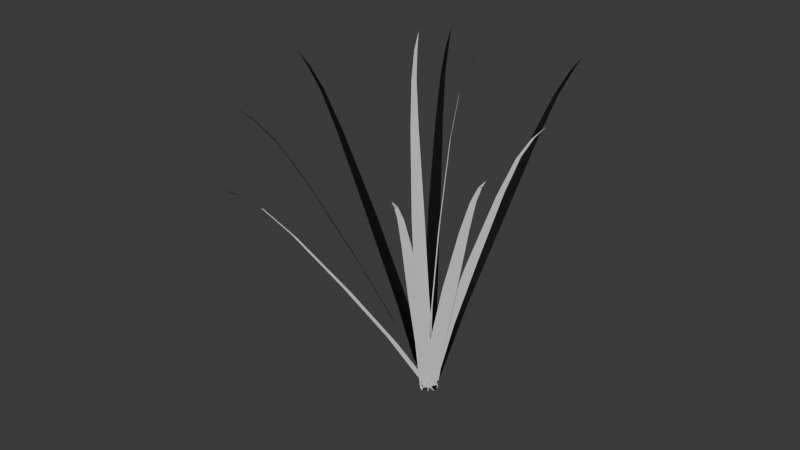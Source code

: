 # Source: Grass.blend  (saved by Blender 5.0.118; exported with 4.5.12 LTS)
import bpy
from mathutils import Matrix  # noqa: F401  (used for matrix-valued properties, if any)

bpy.ops.wm.read_factory_settings(use_empty=True)
scene = bpy.context.scene
scene.name = 'Scene'

# ---- collections
col_collection = bpy.data.collections.new('Collection'); scene.collection.children.link(col_collection)

# ---- world
world_world = bpy.data.worlds.new('World'); scene.world = world_world
world_world.use_nodes = True; world_world.node_tree.nodes.clear()
_N = world_world.node_tree.nodes; _L = world_world.node_tree.links
n0 = _N.new('ShaderNodeOutputWorld'); n0.name = 'World Output'; n0.location = (200, 100)
n1 = _N.new('ShaderNodeBackground'); n1.name = 'Background'; n1.location = (-200, 100)
n1.inputs[0].default_value = (0.05088, 0.05088, 0.05088, 1.0)
_L.new(n1.outputs[0], n0.inputs[0])
n0.is_active_output = True
world_world.color = (0.05088, 0.05088, 0.05088)
world_world.sun_shadow_jitter_overblur = 0.0

# ---- meshes
me_plane_005 = bpy.data.meshes.new('Plane.005')
me_plane_005.from_pydata([(-0.2228, -1.205, 1.592), (-0.2141, -1.111, 1.534), (-0.1978, -1.114, 1.534), (-0.1709, -0.9977, 1.431), (-0.1329, -0.8396, 1.238), (-0.198, -0.9928, 1.431), (-0.1772, -0.8316, 1.238), (-0.1373, -0.5354, 0.8345), (-0.06404, -0.5486, 0.8348), (-0.0896, -0.2537, 0.4235), (-0.04921, 0.008844, -0.0001933), (-0.007562, -0.2684, 0.4238), (0.04921, -0.008844, 0.0001933), (0.1988, 0.1114, 1.996), (0.02603, -0.04269, -0.0002103), (-0.02603, 0.04269, 0.0002104), (0.05704, -0.01375, 0.9993), (0.01828, 0.04983, 0.9996), (0.06785, 0.06034, 1.499), (0.09128, 0.02191, 1.499), (0.1065, 0.07246, 1.748), (0.1209, 0.04893, 1.748), (0.1515, 0.09267, 1.898), (0.1601, 0.07854, 1.898), (0.03035, -0.03277, 0.4997), (-0.01304, 0.0384, 0.5001), (0.7874, -0.6488, 1.731), (0.7158, -0.6009, 1.662), (0.7263, -0.5881, 1.662), (0.648, -0.5167, 1.544), (0.5474, -0.4226, 1.333), (0.6306, -0.5381, 1.544), (0.519, -0.4575, 1.333), (0.3193, -0.312, 0.8959), (0.3663, -0.2542, 0.8962), (0.1367, -0.1671, 0.4529), (-0.03157, -0.03877, -0.0001725), (0.1893, -0.1024, 0.4532), (0.03157, 0.03877, 0.0001725), (0.5479, -0.9605, 1.678), (0.4967, -0.887, 1.613), (0.5112, -0.8789, 1.613), (0.4609, -0.7792, 1.501), (0.3953, -0.6465, 1.296), (0.4368, -0.7927, 1.501), (0.3561, -0.6686, 1.296), (0.2102, -0.4428, 0.8728), (0.2751, -0.4062, 0.8725), (0.07987, -0.2235, 0.442), (-0.04356, -0.02454, 0.0001773), (0.1525, -0.1826, 0.4418), (0.04356, 0.02454, -0.0001772), (0.2054, 1.056, 1.697), (0.1967, 0.9681, 1.631), (0.1805, 0.9712, 1.631), (0.1542, 0.8648, 1.517), (0.1181, 0.7249, 1.31), (0.1812, 0.8595, 1.517), (0.1623, 0.7163, 1.31), (0.127, 0.4576, 0.8812), (0.05386, 0.4717, 0.8812), (0.0841, 0.2139, 0.446), (0.04909, -0.009517, -1.788e-05), (0.002269, 0.2298, 0.446), (-0.04909, 0.009517, 1.792e-05), (-1.084, 0.1632, 1.684), (-0.9961, 0.1647, 1.617), (-0.9963, 0.1482, 1.619), (-0.8862, 0.1314, 1.507), (-0.7411, 0.1027, 1.302), (-0.886, 0.1589, 1.504), (-0.7407, 0.1475, 1.298), (-0.4775, 0.1211, 0.8714), (-0.4782, 0.04692, 0.8781), (-0.2279, 0.08389, 0.439), (0.0004736, 0.04979, -0.004523), (-0.2287, 0.0008859, 0.4466), (-0.0004735, -0.04979, 0.004523), (0.79, -0.2195, 1.834), (0.7132, -0.2067, 1.756), (0.7176, -0.1908, 1.756), (0.6305, -0.1608, 1.628), (0.5242, -0.1221, 1.402), (0.6231, -0.1873, 1.628), (0.5121, -0.1655, 1.402), (0.3189, -0.1271, 0.9403), (0.339, -0.05541, 0.9402), (0.1424, -0.08272, 0.4739), (-0.01348, -0.04815, 4.242e-05), (0.1648, -0.002451, 0.4739), (0.01348, 0.04815, -4.239e-05), (-0.1531, 0.07496, 2.002), (-0.1837, 0.07992, 1.896), (-0.1767, 0.09492, 1.896), (-0.1911, 0.1074, 1.739), (-0.178, 0.1105, 1.487), (-0.2027, 0.08243, 1.739), (-0.197, 0.06966, 1.487), (-0.1568, 0.03377, 0.988), (-0.1253, 0.1013, 0.9879), (-0.09875, 0.0009309, 0.4919), (-0.02112, -0.04532, 8.265e-05), (-0.06355, 0.07649, 0.4918), (0.02112, 0.04532, -8.266e-05), (-0.5556, -0.7881, 1.763), (-0.5148, -0.7149, 1.691), (-0.5012, -0.7243, 1.691), (-0.4382, -0.6438, 1.57), (-0.3559, -0.542, 1.354), (-0.4609, -0.6282, 1.57), (-0.393, -0.5165, 1.354), (-0.271, -0.3181, 0.9096), (-0.2096, -0.3602, 0.9101), (-0.1483, -0.1369, 0.4593), (-0.04121, 0.02832, -0.000329), (-0.07963, -0.1841, 0.4599), (0.04121, -0.02832, 0.0003291), (-0.4849, 0.7807, 1.787), (-0.4471, 0.7077, 1.713), (-0.463, 0.7042, 1.71), (-0.4269, 0.6146, 1.585), (-0.3731, 0.505, 1.364), (-0.4004, 0.6205, 1.59), (-0.3298, 0.5147, 1.371), (-0.1958, 0.3312, 0.9241), (-0.2674, 0.3151, 0.9117), (-0.07391, 0.1595, 0.4699), (0.0481, 0.0108, 0.008335), (-0.1541, 0.1415, 0.456), (-0.0481, -0.0108, -0.008335)], [], [(0, 1, 2), (1, 5, 3, 2), (5, 6, 4, 3), (6, 7, 8, 4), (7, 9, 11, 8), (9, 10, 12, 11), (24, 14, 15, 25), (19, 16, 17, 18), (21, 19, 18, 20), (23, 21, 20, 22), (16, 24, 25, 17), (13, 23, 22), (26, 27, 28), (27, 31, 29, 28), (31, 32, 30, 29), (32, 33, 34, 30), (33, 35, 37, 34), (35, 36, 38, 37), (39, 40, 41), (40, 44, 42, 41), (44, 45, 43, 42), (45, 46, 47, 43), (46, 48, 50, 47), (48, 49, 51, 50), (52, 53, 54), (53, 57, 55, 54), (57, 58, 56, 55), (58, 59, 60, 56), (59, 61, 63, 60), (61, 62, 64, 63), (65, 66, 67), (66, 70, 68, 67), (70, 71, 69, 68), (71, 72, 73, 69), (72, 74, 76, 73), (74, 75, 77, 76), (78, 79, 80), (79, 83, 81, 80), (83, 84, 82, 81), (84, 85, 86, 82), (85, 87, 89, 86), (87, 88, 90, 89), (91, 92, 93), (92, 96, 94, 93), (96, 97, 95, 94), (97, 98, 99, 95), (98, 100, 102, 99), (100, 101, 103, 102), (104, 105, 106), (105, 109, 107, 106), (109, 110, 108, 107), (110, 111, 112, 108), (111, 113, 115, 112), (113, 114, 116, 115), (117, 118, 119), (118, 122, 120, 119), (122, 123, 121, 120), (123, 124, 125, 121), (124, 126, 128, 125), (126, 127, 129, 128)])
_uv = me_plane_005.uv_layers.new(name='UVMap')
_uv.uv.foreach_set('vector', [0.02474, 1.0, 0.02065, 0.9455, 0.02883, 0.9455, 0.02065, 0.9455, 0.01793, 0.8674, 0.03155, 0.8674, 0.02883, 0.9455, 0.01793, 0.8674, 0.01362, 0.7426, 0.03587, 0.7426, 0.03155, 0.8674, 0.01362, 0.7426, 0.006334, 0.4947, 0.04315, 0.4947, 0.03587, 0.7426, 0.006334, 0.4947, 0.004137, 0.2472, 0.04535, 0.2472, 0.04315, 0.4947, 0.004137, 0.2472, 2.224e-05, 2.225e-05, 0.04946, 2.225e-05, 0.04535, 0.2472, 0.004137, 0.2472, 2.224e-05, 2.225e-05, 0.04946, 2.225e-05, 0.04535, 0.2472, 0.01362, 0.7426, 0.006334, 0.4947, 0.04315, 0.4947, 0.03587, 0.7426, 0.01793, 0.8674, 0.01362, 0.7426, 0.03587, 0.7426, 0.03155, 0.8674, 0.02065, 0.9455, 0.01793, 0.8674, 0.03155, 0.8674, 0.02883, 0.9455, 0.006334, 0.4947, 0.004137, 0.2472, 0.04535, 0.2472, 0.04315, 0.4947, 0.02474, 1.0, 0.02065, 0.9455, 0.02883, 0.9455, 0.02474, 1.0, 0.02065, 0.9455, 0.02883, 0.9455, 0.02065, 0.9455, 0.01793, 0.8674, 0.03155, 0.8674, 0.02883, 0.9455, 0.01793, 0.8674, 0.01362, 0.7426, 0.03587, 0.7426, 0.03155, 0.8674, 0.01362, 0.7426, 0.006334, 0.4947, 0.04315, 0.4947, 0.03587, 0.7426, 0.006334, 0.4947, 0.004137, 0.2472, 0.04535, 0.2472, 0.04315, 0.4947, 0.004137, 0.2472, 2.224e-05, 2.225e-05, 0.04946, 2.225e-05, 0.04535, 0.2472, 0.02474, 1.0, 0.02065, 0.9455, 0.02883, 0.9455, 0.02065, 0.9455, 0.01793, 0.8674, 0.03155, 0.8674, 0.02883, 0.9455, 0.01793, 0.8674, 0.01362, 0.7426, 0.03587, 0.7426, 0.03155, 0.8674, 0.01362, 0.7426, 0.006334, 0.4947, 0.04315, 0.4947, 0.03587, 0.7426, 0.006334, 0.4947, 0.004137, 0.2472, 0.04535, 0.2472, 0.04315, 0.4947, 0.004137, 0.2472, 2.224e-05, 2.225e-05, 0.04946, 2.225e-05, 0.04535, 0.2472, 0.02474, 1.0, 0.02065, 0.9455, 0.02883, 0.9455, 0.02065, 0.9455, 0.01793, 0.8674, 0.03155, 0.8674, 0.02883, 0.9455, 0.01793, 0.8674, 0.01362, 0.7426, 0.03587, 0.7426, 0.03155, 0.8674, 0.01362, 0.7426, 0.006334, 0.4947, 0.04315, 0.4947, 0.03587, 0.7426, 0.006334, 0.4947, 0.004137, 0.2472, 0.04535, 0.2472, 0.04315, 0.4947, 0.004137, 0.2472, 2.224e-05, 2.225e-05, 0.04946, 2.225e-05, 0.04535, 0.2472, 0.02474, 1.0, 0.02065, 0.9455, 0.02883, 0.9455, 0.02065, 0.9455, 0.01793, 0.8674, 0.03155, 0.8674, 0.02883, 0.9455, 0.01793, 0.8674, 0.01362, 0.7426, 0.03587, 0.7426, 0.03155, 0.8674, 0.01362, 0.7426, 0.006334, 0.4947, 0.04315, 0.4947, 0.03587, 0.7426, 0.006334, 0.4947, 0.004137, 0.2472, 0.04535, 0.2472, 0.04315, 0.4947, 0.004137, 0.2472, 2.224e-05, 2.225e-05, 0.04946, 2.225e-05, 0.04535, 0.2472, 0.02474, 1.0, 0.02065, 0.9455, 0.02883, 0.9455, 0.02065, 0.9455, 0.01793, 0.8674, 0.03155, 0.8674, 0.02883, 0.9455, 0.01793, 0.8674, 0.01362, 0.7426, 0.03587, 0.7426, 0.03155, 0.8674, 0.01362, 0.7426, 0.006334, 0.4947, 0.04315, 0.4947, 0.03587, 0.7426, 0.006334, 0.4947, 0.004137, 0.2472, 0.04535, 0.2472, 0.04315, 0.4947, 0.004137, 0.2472, 2.224e-05, 2.225e-05, 0.04946, 2.225e-05, 0.04535, 0.2472, 0.02474, 1.0, 0.02065, 0.9455, 0.02883, 0.9455, 0.02065, 0.9455, 0.01793, 0.8674, 0.03155, 0.8674, 0.02883, 0.9455, 0.01793, 0.8674, 0.01362, 0.7426, 0.03587, 0.7426, 0.03155, 0.8674, 0.01362, 0.7426, 0.006334, 0.4947, 0.04315, 0.4947, 0.03587, 0.7426, 0.006334, 0.4947, 0.004137, 0.2472, 0.04535, 0.2472, 0.04315, 0.4947, 0.004137, 0.2472, 2.224e-05, 2.225e-05, 0.04946, 2.225e-05, 0.04535, 0.2472, 0.02474, 1.0, 0.02065, 0.9455, 0.02883, 0.9455, 0.02065, 0.9455, 0.01793, 0.8674, 0.03155, 0.8674, 0.02883, 0.9455, 0.01793, 0.8674, 0.01362, 0.7426, 0.03587, 0.7426, 0.03155, 0.8674, 0.01362, 0.7426, 0.006334, 0.4947, 0.04315, 0.4947, 0.03587, 0.7426, 0.006334, 0.4947, 0.004137, 0.2472, 0.04535, 0.2472, 0.04315, 0.4947, 0.004137, 0.2472, 2.224e-05, 2.225e-05, 0.04946, 2.225e-05, 0.04535, 0.2472, 0.02474, 1.0, 0.02065, 0.9455, 0.02883, 0.9455, 0.02065, 0.9455, 0.01793, 0.8674, 0.03155, 0.8674, 0.02883, 0.9455, 0.01793, 0.8674, 0.01362, 0.7426, 0.03587, 0.7426, 0.03155, 0.8674, 0.01362, 0.7426, 0.006334, 0.4947, 0.04315, 0.4947, 0.03587, 0.7426, 0.006334, 0.4947, 0.004137, 0.2472, 0.04535, 0.2472, 0.04315, 0.4947, 0.004137, 0.2472, 2.224e-05, 2.225e-05, 0.04946, 2.225e-05, 0.04535, 0.2472])
me_plane_005.materials.append(None)
me_plane_005.update()
me_plane_005.normals_split_custom_set([tuple(v) for v in zip(*[iter([4.939e-05, 3.49e-05, 1.0, -1.192e-05, 4.676e-05, 1.0, -2.214e-05, 5.042e-05, 1.0, 4.908e-05, 5.69e-06, 1.0, -4.334e-05, 2.31e-05, 1.0, -1.971e-05, 1.901e-05, 1.0, 7.771e-06, 1.493e-05, 1.0, -3.411e-05, -5.329e-05, 1.0, 3.101e-05, -6.524e-05, 1.0, -4.232e-05, -5.08e-05, 1.0, -3.997e-05, -5.272e-05, 1.0, 1.761e-05, -8.874e-05, 1.0, 3.5e-05, -9.125e-05, 1.0, -2.745e-05, -8.081e-05, 1.0, -5.869e-05, -7.471e-05, 1.0, 1.496e-05, -5.279e-05, 1.0, -2.388e-05, -4.596e-05, 1.0, -0.01099, 0.001937, 0.9999, 2.37e-05, -5.442e-05, 1.0, 3.551e-05, -1.191e-05, 1.0, -4.917e-05, 3.099e-06, 1.0, 5.43e-06, -6.56e-06, 1.0, 1.81e-05, -8.792e-06, 1.0, 3.463e-05, -1.622e-05, 1.0, 1.383e-05, 1.788e-05, 1.0, 5.498e-05, -4.96e-05, 1.0, 4.559e-05, -3.42e-05, 1.0, 5.81e-05, 9.586e-05, 1.0, 0.0001254, -1.357e-05, 1.0, 9.072e-05, 4.235e-05, 1.0, 0.0001086, 1.396e-05, 1.0, 3.992e-05, 7.746e-05, 1.0, 7.567e-05, 1.713e-05, 1.0, 5.21e-05, 5.751e-05, 1.0, 4.262e-05, 7.03e-05, 1.0, 1.025e-05, -1.632e-05, 1.0, 2.116e-05, -3.05e-05, 1.0, 2.861e-06, -1.557e-06, 1.0, -2.587e-05, 4.819e-05, 1.0, 8.277e-05, -1.075e-05, 1.0, 3.456e-05, 6.829e-05, 1.0, 0.006855, -0.01112, 0.9999, 7.702e-05, -1.339e-06, 1.0, -5.362e-05, 3.525e-05, 1.0, 5.066e-06, -6.232e-05, 1.0, 1.515e-05, -7.707e-05, 1.0, 5.561e-05, -1.711e-05, 1.0, 5.335e-05, -1.505e-05, 1.0, 4.644e-05, -2.579e-05, 1.0, 8.058e-05, -2.857e-05, 1.0, 7.728e-05, -3.806e-05, 1.0, 9.09e-05, -1.472e-05, 1.0, 5.418e-05, -6.926e-05, 1.0, 3.299e-05, 2.773e-05, 1.0, -5.633e-06, -2.074e-05, 1.0, 1.981e-05, 9.906e-06, 1.0, 2.933e-05, 2.25e-05, 1.0, 4.386e-05, -5.774e-08, 1.0, 4.989e-05, 5.871e-06, 1.0, 6.236e-06, -4.73e-05, 1.0, -8.434e-06, -6.601e-05, 1.0, -1.236e-05, -1.591e-05, 1.0, -4.095e-05, -5.111e-05, 1.0, -0.007149, -0.00876, 0.9999, -6.199e-06, -8.315e-06, 1.0, -6.873e-05, -1.618e-05, 1.0, -4.768e-05, 9.73e-06, 1.0, -1.04e-05, 5.564e-05, 1.0, 1.132e-06, 6.992e-05, 1.0, -7.767e-06, -2.093e-05, 1.0, 1.878e-05, 7.51e-06, 1.0, 1.225e-05, -5.364e-06, 1.0, 2.928e-06, -3.67e-05, 1.0, -1.103e-06, -4.16e-05, 1.0, 1.986e-05, -2.589e-05, 1.0, 5.147e-05, -1.034e-05, 1.0, -4.087e-05, 2.094e-05, 1.0, 2.411e-05, 5.725e-05, 1.0, -4.45e-05, 1.78e-05, 1.0, -4.64e-05, 1.836e-05, 1.0, 2.478e-05, 2.773e-05, 1.0, -4.129e-05, -9.269e-06, 1.0, 7.29e-06, 1.789e-05, 1.0, -4.642e-05, -1.219e-05, 1.0, -5.455e-05, 2.26e-05, 1.0, -7.719e-06, 4.891e-05, 1.0, -0.003596, -0.001957, 1.0, -4.633e-05, 2.676e-05, 1.0, -3.02e-05, 8.687e-05, 1.0, -4.378e-05, 7.924e-05, 1.0, -0.009799, -0.005354, 0.9999, -4.624e-05, 7.79e-05, 1.0, -2.363e-05, 9.142e-05, 1.0, 3.617e-05, 8.282e-05, 1.0, 4.666e-05, 7.078e-05, 1.0, -1.075e-05, 0.0001158, 1.0, 3.907e-05, 0.0001027, 1.0, 1.309e-05, 0.0001094, 1.0, 3.374e-05, 0.0001023, 1.0, -2.31e-06, 3.756e-05, 1.0, -1.638e-05, 4.309e-05, 1.0, 6.144e-05, 2.42e-05, 1.0, 3.979e-06, 3.773e-05, 1.0, -1.414e-05, -7.958e-05, 1.0, 1.118e-05, -8.55e-05, 1.0, -4.404e-05, -7.477e-05, 1.0, -5.341e-05, -7.346e-05, 1.0, -1.019e-05, 3.023e-05, 1.0, 4.365e-05, 1.937e-05, 1.0, 0.007931, -0.001527, 1.0, -1.961e-05, 3.105e-05, 1.0, -4.619e-05, -8.326e-06, 1.0, -5.731e-05, -6.199e-06, 1.0, 1.163e-05, -1.959e-05, 1.0, -2.769e-05, -1.195e-05, 1.0, -6.554e-05, 5.006e-05, 1.0, -6.044e-05, 1.042e-05, 1.0, -5.639e-05, -1.056e-05, 1.0, -6.046e-06, 4.998e-05, 1.0, -3.934e-06, 1.669e-05, 1.0, -1.07e-06, -1.36e-05, 1.0, -1.132e-06, -6.028e-06, 1.0, -2.179e-05, -6.996e-06, 1.0, -2.375e-05, 3.798e-05, 1.0, -2.391e-05, 3.151e-05, 1.0, -2.217e-05, -5.439e-07, 1.0, 2.825e-05, -1.49e-07, 1.0, 2.599e-05, 2.738e-05, 1.0, 2.377e-05, 7.461e-05, 1.0, 2.292e-05, 8.21e-05, 1.0, 3.563e-05, 7.804e-05, 1.0, 3.695e-05, 4.557e-05, 1.0, 3.625e-05, 6.273e-05, 1.0, 3.555e-05, 6.817e-05, 1.0, -2.685e-05, 1.363e-05, 1.0, -2.691e-05, 1.619e-05, 1.0, -2.911e-05, 7.569e-05, 1.0, -2.757e-05, 3.225e-05, 1.0, -2.774e-05, 6.609e-06, 1.0, -2.378e-05, 1.888e-05, 1.0, -2.476e-05, 4.083e-06, 1.0, 8.539e-06, 1.553e-05, 1.0, 1.583e-05, 5.227e-05, 1.0, -6.01e-06, -3.291e-05, 1.0, -8.941e-06, -3.414e-05, 1.0, -7.643e-05, -1.14e-05, 1.0, -7.483e-05, -1.097e-05, 1.0, -6.629e-05, 3.023e-05, 1.0, -7.829e-05, -1.796e-05, 1.0, -2.964e-05, 6.066e-05, 1.0, -4.268e-05, 1.775e-05, 1.0, -6.227e-05, -5.228e-05, 1.0, -5.504e-05, -2.466e-05, 1.0, -6.506e-05, 6.589e-05, 1.0, -8.246e-05, 3.837e-06, 1.0, -0.002091, -0.007122, 1.0, -6.175e-05, 7.577e-05, 1.0, 3.269e-05, 4.496e-05, 1.0, 3.362e-05, 4.851e-05, 1.0, 1.352e-05, -2.333e-05, 1.0, 2.727e-05, 2.572e-05, 1.0, -7.907e-05, -7.95e-06, 1.0, -7.959e-05, -1.241e-05, 1.0, -8.897e-05, -3.038e-05, 1.0, 0.0001271, 2.117e-05, 1.0, 8.051e-05, -7.767e-05, 1.0, 9.559e-05, -4.419e-05, 1.0, 9.876e-05, -3.623e-05, 1.0, -3.044e-05, -2.884e-05, 1.0, -3.57e-05, -4.012e-05, 1.0, -1.552e-05, 2.628e-06, 1.0, -3.359e-05, -3.616e-05, 1.0, -9.229e-07, 8.903e-05, 1.0, -2.494e-05, 3.687e-05, 1.0, -5.831e-05, -3.421e-05, 1.0, -4.117e-05, 2.019e-06, 1.0, -4.581e-05, -3.915e-05, 1.0, -1.589e-05, 2.62e-05, 1.0, -0.003036, -0.006469, 1.0, -4.146e-05, -2.926e-05, 1.0, -2.727e-05, -7.892e-06, 1.0, -2.815e-05, -1.004e-05, 1.0, -9.481e-07, 4.863e-05, 1.0, -3.594e-05, -2.679e-05, 1.0, -4.156e-05, -3.468e-06, 1.0, -2.125e-05, -1.636e-05, 1.0, -3.613e-05, -1.522e-05, 1.0, 9.367e-06, -8.117e-05, 1.0, -5.481e-05, -4.169e-05, 1.0, -3.172e-05, -5.734e-05, 1.0, -3.371e-05, -5.656e-05, 1.0, 3.086e-05, -1.984e-05, 1.0, 1.729e-05, -9.418e-06, 1.0, -5.194e-05, 3.772e-05, 1.0, 2.629e-05, -1.499e-05, 1.0, -1.825e-05, -1.778e-05, 1.0, 2.185e-05, -4.524e-05, 1.0, -3.576e-05, -5.856e-06, 1.0, 1.53e-05, -4.122e-05, 1.0, 8.603e-06, 5.721e-06, 1.0, -1.982e-05, 2.515e-05, 1.0, -3.681e-05, 3.673e-05, 1.0, 1.682e-05, 1.788e-07, 1.0, 4.936e-05, 2.949e-05, 1.0, -1.377e-05, 7.254e-05, 1.0, 3.593e-05, 3.863e-05, 1.0, 3.33e-05, 4.038e-05, 1.0, -4.826e-05, 5.579e-05, 1.0, -4.928e-05, 4.479e-05, 1.0, -2.412e-05, 5.857e-05, 1.0, -2.46e-05, -1.917e-05, 1.0, -2.451e-05, -1.386e-05, 1.0, -1.092e-05, -1.684e-05, 1.0, 2.708e-05, -9.865e-06, 1.0, 1.98e-05, 7.078e-07, 1.0, 4.339e-05, 4.768e-06, 1.0, -3.752e-05, -7.426e-06, 1.0, 2.66e-05, 1.58e-06, 1.0, -8.869e-05, -8.477e-05, 1.0, 6.342e-05, -6.258e-05, 1.0, -4.798e-06, -7.252e-05, 1.0, -1.416e-06, -7.2e-05, 1.0, 3.14e-05, -3.303e-05, 1.0, 5.761e-05, -2.897e-05, 1.0, -1.729e-05, -4.039e-05, 1.0, 2.141e-05, -3.451e-05, 1.0, 1.401e-06, -3.333e-05, 1.0, -4.317e-05, -4.05e-05, 1.0, -8.985e-06, -3.497e-05, 1.0, 2.053e-05, -3.025e-05, 1.0])] * 3)])

# ---- objects
ob_plane_005 = bpy.data.objects.new('Plane.005', me_plane_005)

# ---- transforms, parenting, visibility, modifiers, constraints
ob_plane_005.location = (0.0, 0.0, 0.0)

# ---- collection membership
col_collection.objects.link(ob_plane_005)

# ---- scene / render settings (as saved in the file)
scene.frame_start = 1; scene.frame_end = 250; scene.frame_set(1)
scene.render.engine = 'BLENDER_EEVEE_NEXT'
scene.render.bake_bias = 0.0
scene.render.bake_samples = 0
scene.cycles.sampling_pattern = 'TABULATED_SOBOL'
scene.eevee.use_volume_custom_range = False
bpy.context.view_layer.update()

# ---- added for rendering (the .blend has no active camera and no usable light): camera, sun
cam_auto = bpy.data.cameras.new('AutoCamera')
cam_auto.lens = 50.0
cam_auto.sensor_width = 36.0
cam_auto.clip_end = 1000.0
ob_auto_camera = bpy.data.objects.new('AutoCamera', cam_auto)
scene.collection.objects.link(ob_auto_camera)
ob_auto_camera.location = (3.14557, -4.02577, 3.63108)
ob_auto_camera.rotation_euler = (1.09748, -7.21219e-08, 0.694738)
scene.camera = ob_auto_camera
light_auto_sun = bpy.data.lights.new('AutoSun', 'SUN')
light_auto_sun.energy = 3.0
light_auto_sun.angle = 0.0523599
ob_auto_sun = bpy.data.objects.new('AutoSun', light_auto_sun)
scene.collection.objects.link(ob_auto_sun)
ob_auto_sun.rotation_euler = (0.872665, 0.174533, 0.523599)
bpy.context.view_layer.update()
